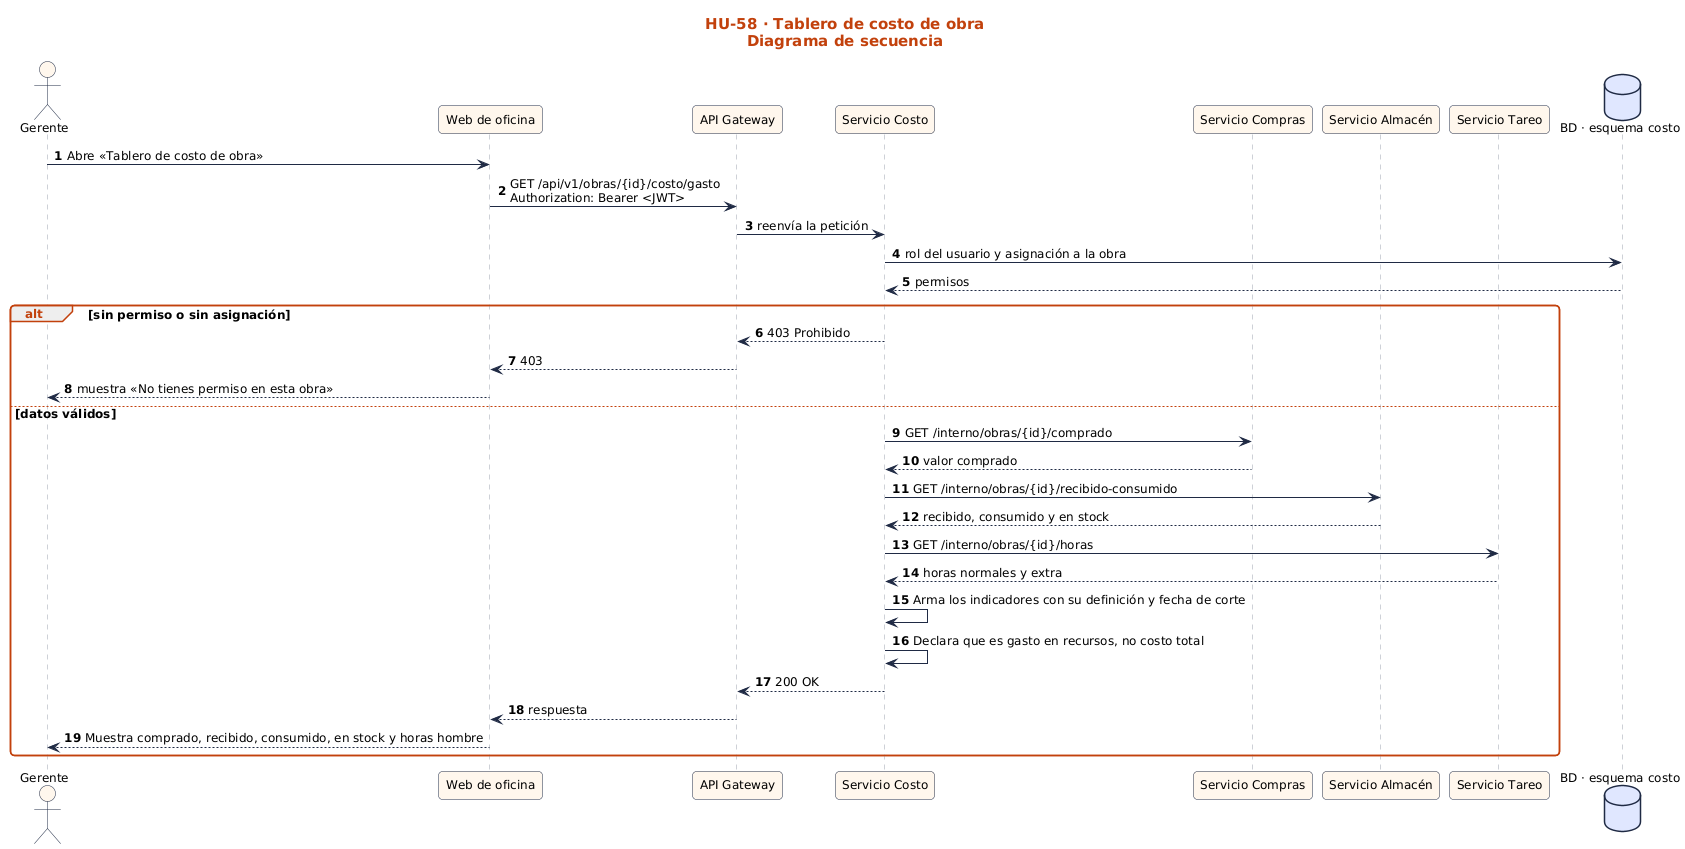

The diagram above was rendered by PlantUML. Its source (embedded in the PNG):
@startuml
!include ../../estilo.iuml
title HU-58 · Tablero de costo de obra\nDiagrama de secuencia
autonumber
actor "Gerente" as U
participant "Web de oficina" as UI
participant "API Gateway" as GW
participant "Servicio Costo" as S
participant "Servicio Compras" as X0
participant "Servicio Almacén" as X1
participant "Servicio Tareo" as X2
database "BD · esquema costo" as BD
U -> UI : Abre «Tablero de costo de obra»
UI -> GW : GET /api/v1/obras/{id}/costo/gasto\nAuthorization: Bearer <JWT>
GW -> S : reenvía la petición
S -> BD : rol del usuario y asignación a la obra
BD --> S : permisos
alt sin permiso o sin asignación
  S --> GW : 403 Prohibido
  GW --> UI : 403
  UI --> U : muestra «No tienes permiso en esta obra»
else datos válidos
  S -> X0 : GET /interno/obras/{id}/comprado
  X0 --> S : valor comprado
  S -> X1 : GET /interno/obras/{id}/recibido-consumido
  X1 --> S : recibido, consumido y en stock
  S -> X2 : GET /interno/obras/{id}/horas
  X2 --> S : horas normales y extra
  S -> S : Arma los indicadores con su definición y fecha de corte
  S -> S : Declara que es gasto en recursos, no costo total
  S --> GW : 200 OK
  GW --> UI : respuesta
  UI --> U : Muestra comprado, recibido, consumido, en stock y horas hombre
end
@enduml